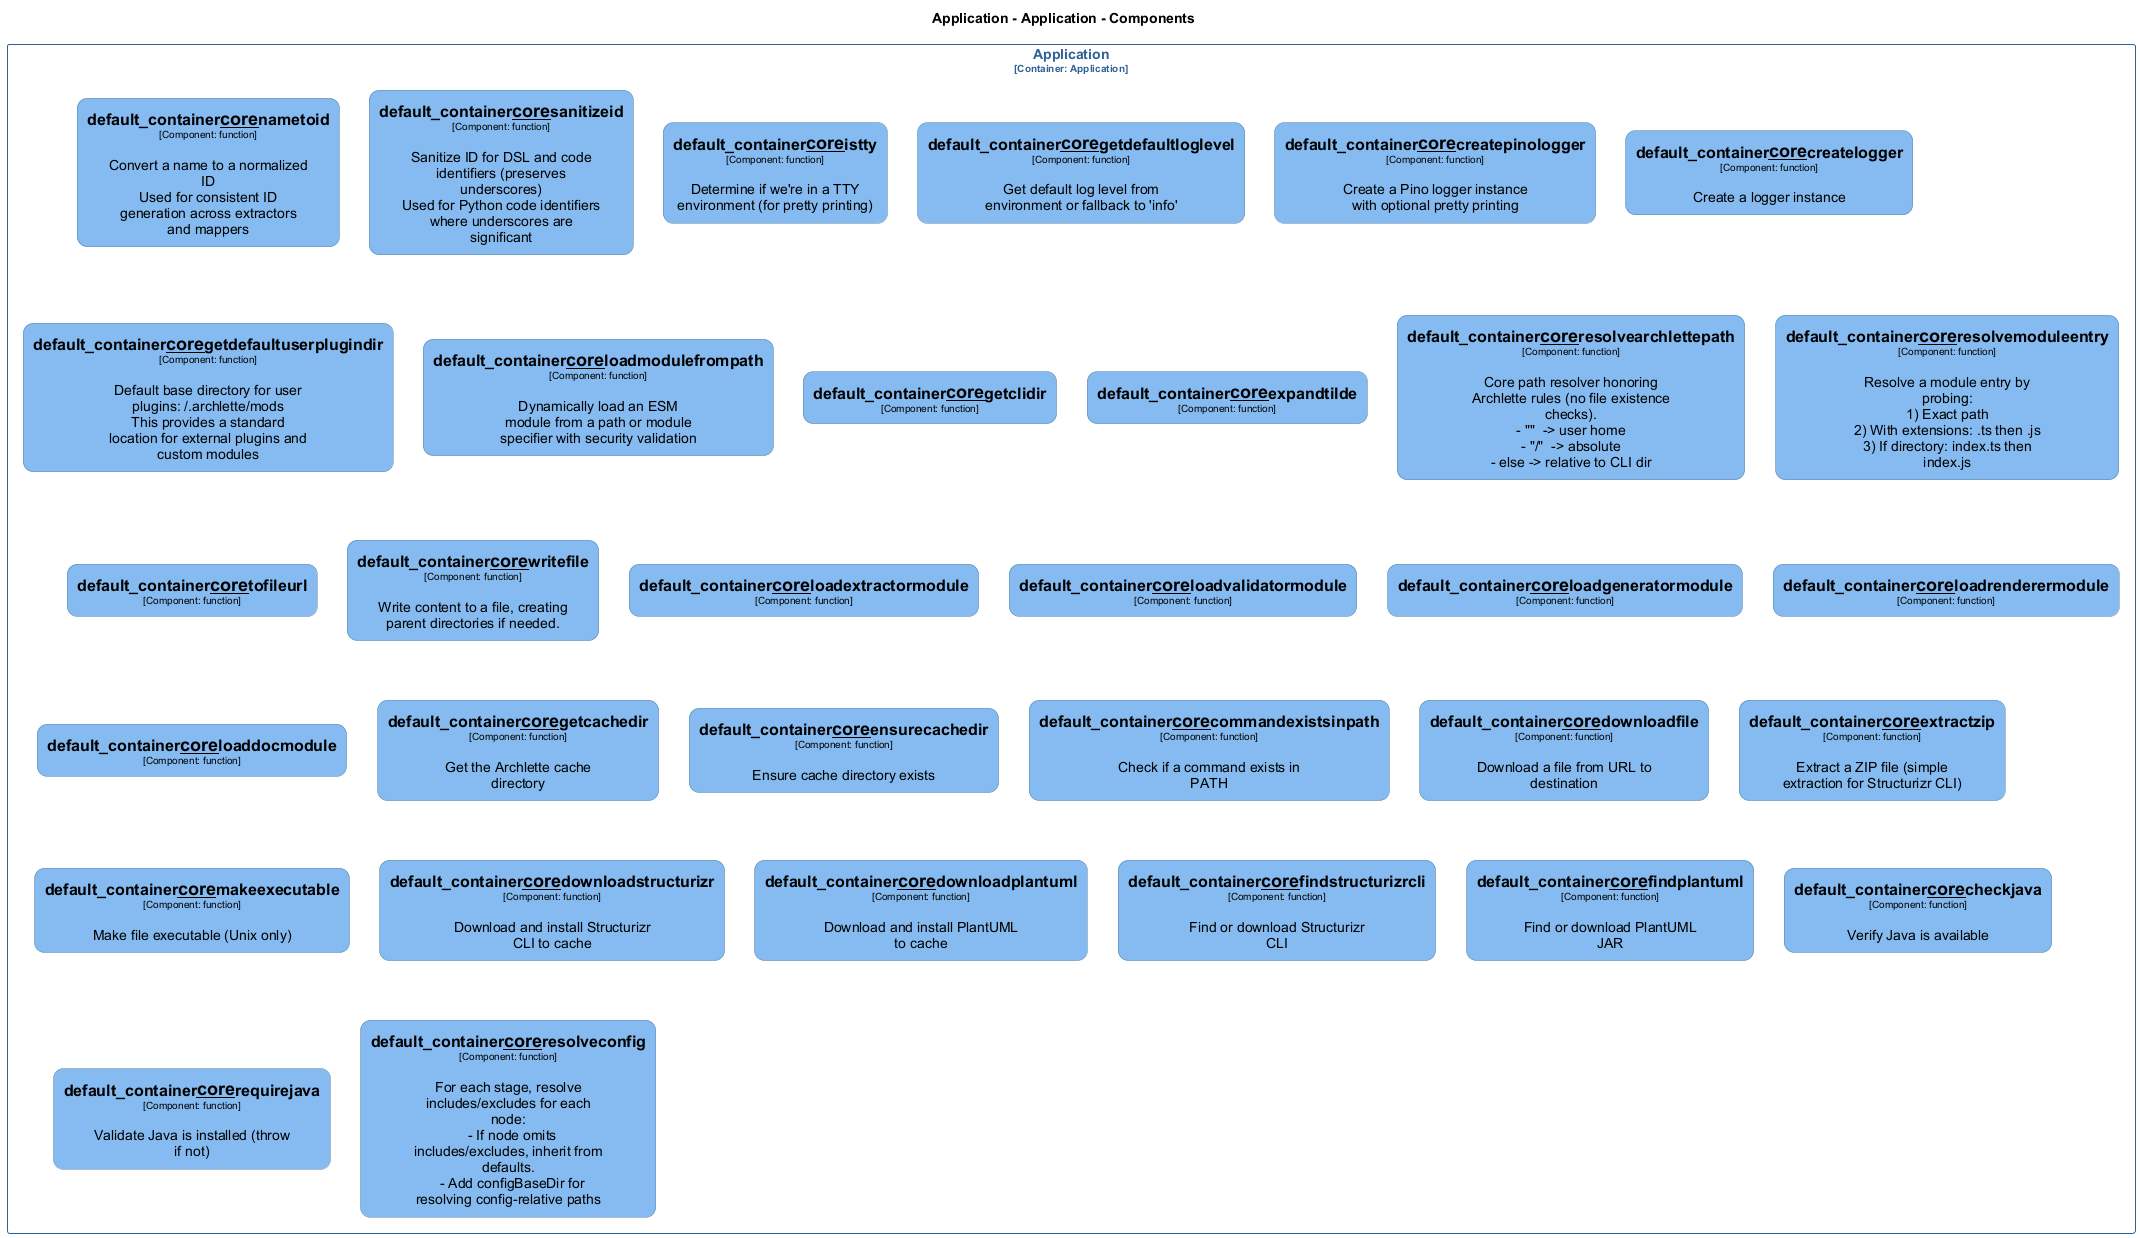

The diagram above was rendered by PlantUML. Its source (embedded in the PNG):
@startuml
set separator none
title Application - Application - Components

top to bottom direction
skinparam ranksep 60
skinparam nodesep 30

skinparam {
  arrowFontSize 10
  defaultTextAlignment center
  wrapWidth 200
  maxMessageSize 100
  defaultFontName "Arial"
}

hide stereotype

skinparam rectangle<<Application.Application.default_container__core__checkjava>> {
  BackgroundColor #85bbf0
  FontColor #000000
  BorderColor #5d82a8
  roundCorner 20
  shadowing false
}
skinparam rectangle<<Application.Application.default_container__core__commandexistsinpath>> {
  BackgroundColor #85bbf0
  FontColor #000000
  BorderColor #5d82a8
  roundCorner 20
  shadowing false
}
skinparam rectangle<<Application.Application.default_container__core__createlogger>> {
  BackgroundColor #85bbf0
  FontColor #000000
  BorderColor #5d82a8
  roundCorner 20
  shadowing false
}
skinparam rectangle<<Application.Application.default_container__core__createpinologger>> {
  BackgroundColor #85bbf0
  FontColor #000000
  BorderColor #5d82a8
  roundCorner 20
  shadowing false
}
skinparam rectangle<<Application.Application.default_container__core__downloadfile>> {
  BackgroundColor #85bbf0
  FontColor #000000
  BorderColor #5d82a8
  roundCorner 20
  shadowing false
}
skinparam rectangle<<Application.Application.default_container__core__downloadplantuml>> {
  BackgroundColor #85bbf0
  FontColor #000000
  BorderColor #5d82a8
  roundCorner 20
  shadowing false
}
skinparam rectangle<<Application.Application.default_container__core__downloadstructurizr>> {
  BackgroundColor #85bbf0
  FontColor #000000
  BorderColor #5d82a8
  roundCorner 20
  shadowing false
}
skinparam rectangle<<Application.Application.default_container__core__ensurecachedir>> {
  BackgroundColor #85bbf0
  FontColor #000000
  BorderColor #5d82a8
  roundCorner 20
  shadowing false
}
skinparam rectangle<<Application.Application.default_container__core__expandtilde>> {
  BackgroundColor #85bbf0
  FontColor #000000
  BorderColor #5d82a8
  roundCorner 20
  shadowing false
}
skinparam rectangle<<Application.Application.default_container__core__extractzip>> {
  BackgroundColor #85bbf0
  FontColor #000000
  BorderColor #5d82a8
  roundCorner 20
  shadowing false
}
skinparam rectangle<<Application.Application.default_container__core__findplantuml>> {
  BackgroundColor #85bbf0
  FontColor #000000
  BorderColor #5d82a8
  roundCorner 20
  shadowing false
}
skinparam rectangle<<Application.Application.default_container__core__findstructurizrcli>> {
  BackgroundColor #85bbf0
  FontColor #000000
  BorderColor #5d82a8
  roundCorner 20
  shadowing false
}
skinparam rectangle<<Application.Application.default_container__core__getcachedir>> {
  BackgroundColor #85bbf0
  FontColor #000000
  BorderColor #5d82a8
  roundCorner 20
  shadowing false
}
skinparam rectangle<<Application.Application.default_container__core__getclidir>> {
  BackgroundColor #85bbf0
  FontColor #000000
  BorderColor #5d82a8
  roundCorner 20
  shadowing false
}
skinparam rectangle<<Application.Application.default_container__core__getdefaultloglevel>> {
  BackgroundColor #85bbf0
  FontColor #000000
  BorderColor #5d82a8
  roundCorner 20
  shadowing false
}
skinparam rectangle<<Application.Application.default_container__core__getdefaultuserplugindir>> {
  BackgroundColor #85bbf0
  FontColor #000000
  BorderColor #5d82a8
  roundCorner 20
  shadowing false
}
skinparam rectangle<<Application.Application.default_container__core__istty>> {
  BackgroundColor #85bbf0
  FontColor #000000
  BorderColor #5d82a8
  roundCorner 20
  shadowing false
}
skinparam rectangle<<Application.Application.default_container__core__loaddocmodule>> {
  BackgroundColor #85bbf0
  FontColor #000000
  BorderColor #5d82a8
  roundCorner 20
  shadowing false
}
skinparam rectangle<<Application.Application.default_container__core__loadextractormodule>> {
  BackgroundColor #85bbf0
  FontColor #000000
  BorderColor #5d82a8
  roundCorner 20
  shadowing false
}
skinparam rectangle<<Application.Application.default_container__core__loadgeneratormodule>> {
  BackgroundColor #85bbf0
  FontColor #000000
  BorderColor #5d82a8
  roundCorner 20
  shadowing false
}
skinparam rectangle<<Application.Application.default_container__core__loadmodulefrompath>> {
  BackgroundColor #85bbf0
  FontColor #000000
  BorderColor #5d82a8
  roundCorner 20
  shadowing false
}
skinparam rectangle<<Application.Application.default_container__core__loadrenderermodule>> {
  BackgroundColor #85bbf0
  FontColor #000000
  BorderColor #5d82a8
  roundCorner 20
  shadowing false
}
skinparam rectangle<<Application.Application.default_container__core__loadvalidatormodule>> {
  BackgroundColor #85bbf0
  FontColor #000000
  BorderColor #5d82a8
  roundCorner 20
  shadowing false
}
skinparam rectangle<<Application.Application.default_container__core__makeexecutable>> {
  BackgroundColor #85bbf0
  FontColor #000000
  BorderColor #5d82a8
  roundCorner 20
  shadowing false
}
skinparam rectangle<<Application.Application.default_container__core__nametoid>> {
  BackgroundColor #85bbf0
  FontColor #000000
  BorderColor #5d82a8
  roundCorner 20
  shadowing false
}
skinparam rectangle<<Application.Application.default_container__core__requirejava>> {
  BackgroundColor #85bbf0
  FontColor #000000
  BorderColor #5d82a8
  roundCorner 20
  shadowing false
}
skinparam rectangle<<Application.Application.default_container__core__resolvearchlettepath>> {
  BackgroundColor #85bbf0
  FontColor #000000
  BorderColor #5d82a8
  roundCorner 20
  shadowing false
}
skinparam rectangle<<Application.Application.default_container__core__resolveconfig>> {
  BackgroundColor #85bbf0
  FontColor #000000
  BorderColor #5d82a8
  roundCorner 20
  shadowing false
}
skinparam rectangle<<Application.Application.default_container__core__resolvemoduleentry>> {
  BackgroundColor #85bbf0
  FontColor #000000
  BorderColor #5d82a8
  roundCorner 20
  shadowing false
}
skinparam rectangle<<Application.Application.default_container__core__sanitizeid>> {
  BackgroundColor #85bbf0
  FontColor #000000
  BorderColor #5d82a8
  roundCorner 20
  shadowing false
}
skinparam rectangle<<Application.Application.default_container__core__tofileurl>> {
  BackgroundColor #85bbf0
  FontColor #000000
  BorderColor #5d82a8
  roundCorner 20
  shadowing false
}
skinparam rectangle<<Application.Application.default_container__core__writefile>> {
  BackgroundColor #85bbf0
  FontColor #000000
  BorderColor #5d82a8
  roundCorner 20
  shadowing false
}
skinparam rectangle<<Application.Application>> {
  BorderColor #2e6295
  FontColor #2e6295
  shadowing false
}

rectangle "Application\n<size:10>[Container: Application]</size>" <<Application.Application>> {
  rectangle "==default_container__core__nametoid\n<size:10>[Component: function]</size>\n\nConvert a name to a normalized ID\nUsed for consistent ID generation across extractors and mappers" <<Application.Application.default_container__core__nametoid>> as Application.Application.default_container__core__nametoid
  rectangle "==default_container__core__sanitizeid\n<size:10>[Component: function]</size>\n\nSanitize ID for DSL and code identifiers (preserves underscores)\nUsed for Python code identifiers where underscores are significant" <<Application.Application.default_container__core__sanitizeid>> as Application.Application.default_container__core__sanitizeid
  rectangle "==default_container__core__istty\n<size:10>[Component: function]</size>\n\nDetermine if we're in a TTY environment (for pretty printing)" <<Application.Application.default_container__core__istty>> as Application.Application.default_container__core__istty
  rectangle "==default_container__core__getdefaultloglevel\n<size:10>[Component: function]</size>\n\nGet default log level from environment or fallback to 'info'" <<Application.Application.default_container__core__getdefaultloglevel>> as Application.Application.default_container__core__getdefaultloglevel
  rectangle "==default_container__core__createpinologger\n<size:10>[Component: function]</size>\n\nCreate a Pino logger instance with optional pretty printing" <<Application.Application.default_container__core__createpinologger>> as Application.Application.default_container__core__createpinologger
  rectangle "==default_container__core__createlogger\n<size:10>[Component: function]</size>\n\nCreate a logger instance" <<Application.Application.default_container__core__createlogger>> as Application.Application.default_container__core__createlogger
  rectangle "==default_container__core__getdefaultuserplugindir\n<size:10>[Component: function]</size>\n\nDefault base directory for user plugins: ~/.archlette/mods\nThis provides a standard location for external plugins and custom modules" <<Application.Application.default_container__core__getdefaultuserplugindir>> as Application.Application.default_container__core__getdefaultuserplugindir
  rectangle "==default_container__core__loadmodulefrompath\n<size:10>[Component: function]</size>\n\nDynamically load an ESM module from a path or module specifier with security validation" <<Application.Application.default_container__core__loadmodulefrompath>> as Application.Application.default_container__core__loadmodulefrompath
  rectangle "==default_container__core__getclidir\n<size:10>[Component: function]</size>" <<Application.Application.default_container__core__getclidir>> as Application.Application.default_container__core__getclidir
  rectangle "==default_container__core__expandtilde\n<size:10>[Component: function]</size>" <<Application.Application.default_container__core__expandtilde>> as Application.Application.default_container__core__expandtilde
  rectangle "==default_container__core__resolvearchlettepath\n<size:10>[Component: function]</size>\n\nCore path resolver honoring Archlette rules (no file existence checks).\n- "~"  -> user home\n- "/"  -> absolute\n- else -> relative to CLI dir" <<Application.Application.default_container__core__resolvearchlettepath>> as Application.Application.default_container__core__resolvearchlettepath
  rectangle "==default_container__core__resolvemoduleentry\n<size:10>[Component: function]</size>\n\nResolve a module entry by probing:\n1) Exact path\n2) With extensions: .ts then .js\n3) If directory: index.ts then index.js" <<Application.Application.default_container__core__resolvemoduleentry>> as Application.Application.default_container__core__resolvemoduleentry
  rectangle "==default_container__core__tofileurl\n<size:10>[Component: function]</size>" <<Application.Application.default_container__core__tofileurl>> as Application.Application.default_container__core__tofileurl
  rectangle "==default_container__core__writefile\n<size:10>[Component: function]</size>\n\nWrite content to a file, creating parent directories if needed." <<Application.Application.default_container__core__writefile>> as Application.Application.default_container__core__writefile
  rectangle "==default_container__core__loadextractormodule\n<size:10>[Component: function]</size>" <<Application.Application.default_container__core__loadextractormodule>> as Application.Application.default_container__core__loadextractormodule
  rectangle "==default_container__core__loadvalidatormodule\n<size:10>[Component: function]</size>" <<Application.Application.default_container__core__loadvalidatormodule>> as Application.Application.default_container__core__loadvalidatormodule
  rectangle "==default_container__core__loadgeneratormodule\n<size:10>[Component: function]</size>" <<Application.Application.default_container__core__loadgeneratormodule>> as Application.Application.default_container__core__loadgeneratormodule
  rectangle "==default_container__core__loadrenderermodule\n<size:10>[Component: function]</size>" <<Application.Application.default_container__core__loadrenderermodule>> as Application.Application.default_container__core__loadrenderermodule
  rectangle "==default_container__core__loaddocmodule\n<size:10>[Component: function]</size>" <<Application.Application.default_container__core__loaddocmodule>> as Application.Application.default_container__core__loaddocmodule
  rectangle "==default_container__core__getcachedir\n<size:10>[Component: function]</size>\n\nGet the Archlette cache directory" <<Application.Application.default_container__core__getcachedir>> as Application.Application.default_container__core__getcachedir
  rectangle "==default_container__core__ensurecachedir\n<size:10>[Component: function]</size>\n\nEnsure cache directory exists" <<Application.Application.default_container__core__ensurecachedir>> as Application.Application.default_container__core__ensurecachedir
  rectangle "==default_container__core__commandexistsinpath\n<size:10>[Component: function]</size>\n\nCheck if a command exists in PATH" <<Application.Application.default_container__core__commandexistsinpath>> as Application.Application.default_container__core__commandexistsinpath
  rectangle "==default_container__core__downloadfile\n<size:10>[Component: function]</size>\n\nDownload a file from URL to destination" <<Application.Application.default_container__core__downloadfile>> as Application.Application.default_container__core__downloadfile
  rectangle "==default_container__core__extractzip\n<size:10>[Component: function]</size>\n\nExtract a ZIP file (simple extraction for Structurizr CLI)" <<Application.Application.default_container__core__extractzip>> as Application.Application.default_container__core__extractzip
  rectangle "==default_container__core__makeexecutable\n<size:10>[Component: function]</size>\n\nMake file executable (Unix only)" <<Application.Application.default_container__core__makeexecutable>> as Application.Application.default_container__core__makeexecutable
  rectangle "==default_container__core__downloadstructurizr\n<size:10>[Component: function]</size>\n\nDownload and install Structurizr CLI to cache" <<Application.Application.default_container__core__downloadstructurizr>> as Application.Application.default_container__core__downloadstructurizr
  rectangle "==default_container__core__downloadplantuml\n<size:10>[Component: function]</size>\n\nDownload and install PlantUML to cache" <<Application.Application.default_container__core__downloadplantuml>> as Application.Application.default_container__core__downloadplantuml
  rectangle "==default_container__core__findstructurizrcli\n<size:10>[Component: function]</size>\n\nFind or download Structurizr CLI" <<Application.Application.default_container__core__findstructurizrcli>> as Application.Application.default_container__core__findstructurizrcli
  rectangle "==default_container__core__findplantuml\n<size:10>[Component: function]</size>\n\nFind or download PlantUML JAR" <<Application.Application.default_container__core__findplantuml>> as Application.Application.default_container__core__findplantuml
  rectangle "==default_container__core__checkjava\n<size:10>[Component: function]</size>\n\nVerify Java is available" <<Application.Application.default_container__core__checkjava>> as Application.Application.default_container__core__checkjava
  rectangle "==default_container__core__requirejava\n<size:10>[Component: function]</size>\n\nValidate Java is installed (throw if not)" <<Application.Application.default_container__core__requirejava>> as Application.Application.default_container__core__requirejava
  rectangle "==default_container__core__resolveconfig\n<size:10>[Component: function]</size>\n\nFor each stage, resolve includes/excludes for each node:\n  - If node omits includes/excludes, inherit from defaults.\n  - Add configBaseDir for resolving config-relative paths" <<Application.Application.default_container__core__resolveconfig>> as Application.Application.default_container__core__resolveconfig
}

@enduml